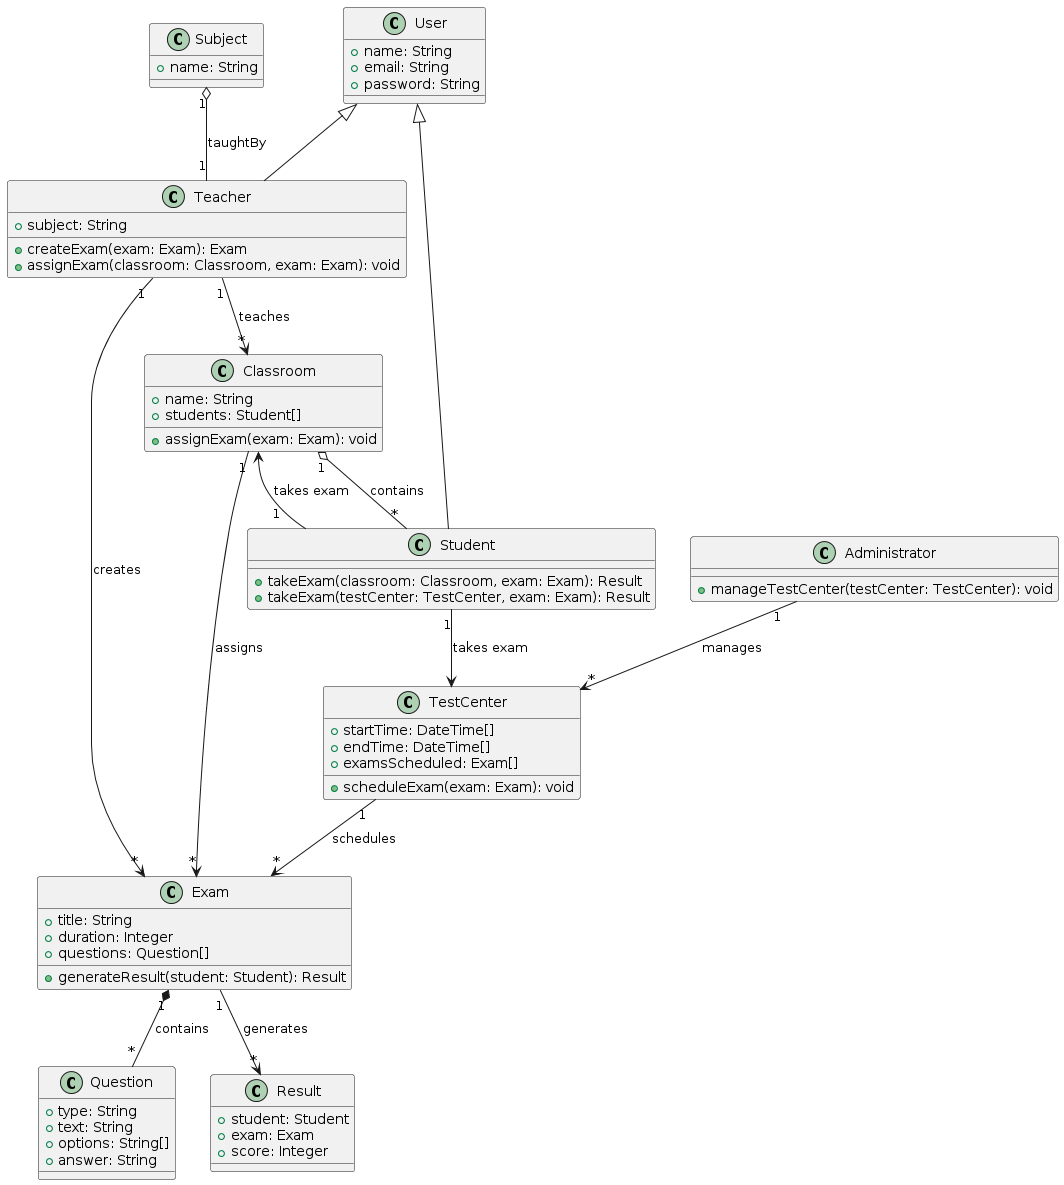

The diagram above was rendered by PlantUML. Its source (embedded in the PNG):
@startuml
class User {
  + name: String
  + email: String
  + password: String
}

class Teacher {
  + subject: String
  + createExam(exam: Exam): Exam
  + assignExam(classroom: Classroom, exam: Exam): void
}

class Classroom {
  + name: String
  + students: Student[]
  + assignExam(exam: Exam): void
}

class Student {
  + takeExam(classroom: Classroom, exam: Exam): Result
  + takeExam(testCenter: TestCenter, exam: Exam): Result
}

class Exam {
  + title: String
  + duration: Integer
  + questions: Question[]
  + generateResult(student: Student): Result
}

class Question {
  + type: String
  + text: String
  + options: String[]
  + answer: String
}

class Result {
  + student: Student
  + exam: Exam
  + score: Integer
}

class Subject {
  + name: String
}

class TestCenter {
  + startTime: DateTime[]
  + endTime: DateTime[]
  + examsScheduled: Exam[]
  + scheduleExam(exam: Exam): void
}

class Administrator {
  + manageTestCenter(testCenter: TestCenter): void
}

User <|-- Teacher
User <|-- Student

Teacher "1" --> "*" Exam : creates
Teacher "1" --> "*" Classroom : teaches
Classroom "1" o-- "*" Student : contains
Classroom "1" --> "*" Exam : assigns
Student "1" --> Classroom : takes exam
Student "1" --> TestCenter : takes exam
Exam "1" *-- "*" Question : contains
Exam "1" --> "*" Result : generates
Subject "1" o-- "1" Teacher : taughtBy
TestCenter "1" --> "*" Exam : schedules
Administrator "1" --> "*" TestCenter : manages
@enduml